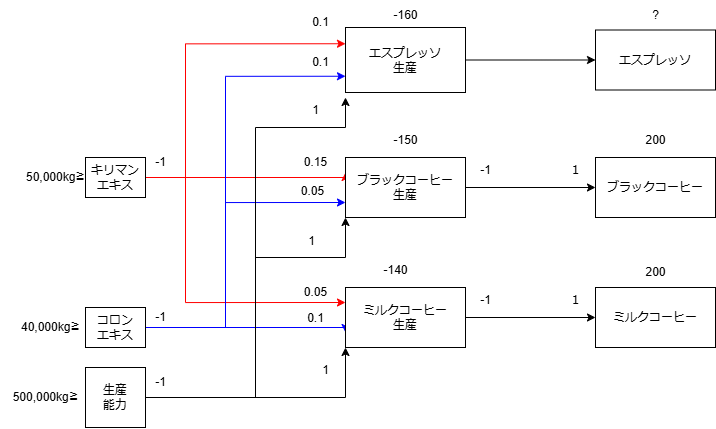

The diagram above was exported from draw.io. Its source (the exported page's mxGraphModel, read from the mxfile embedded in the PNG):
<mxGraphModel dx="996" dy="540" grid="1" gridSize="10" guides="1" tooltips="1" connect="1" arrows="1" fold="1" page="1" pageScale="1" pageWidth="827" pageHeight="1169" math="0" shadow="0">
  <root>
    <mxCell id="0" />
    <mxCell id="1" parent="0" />
    <mxCell id="9zIbIWTkLWNpmeY1kHsO-7" style="edgeStyle=orthogonalEdgeStyle;rounded=0;orthogonalLoop=1;jettySize=auto;html=1;exitX=1;exitY=0.5;exitDx=0;exitDy=0;entryX=0;entryY=0.25;entryDx=0;entryDy=0;strokeColor=#ff0000;" parent="1" source="9zIbIWTkLWNpmeY1kHsO-1" target="9zIbIWTkLWNpmeY1kHsO-3" edge="1">
      <mxGeometry relative="1" as="geometry">
        <Array as="points">
          <mxPoint x="360" y="200" />
        </Array>
      </mxGeometry>
    </mxCell>
    <mxCell id="9zIbIWTkLWNpmeY1kHsO-8" style="edgeStyle=orthogonalEdgeStyle;rounded=0;orthogonalLoop=1;jettySize=auto;html=1;exitX=1;exitY=0.5;exitDx=0;exitDy=0;entryX=0;entryY=0.25;entryDx=0;entryDy=0;strokeColor=#ff0000;" parent="1" source="9zIbIWTkLWNpmeY1kHsO-1" target="9zIbIWTkLWNpmeY1kHsO-4" edge="1">
      <mxGeometry relative="1" as="geometry">
        <Array as="points">
          <mxPoint x="200" y="200" />
          <mxPoint x="200" y="325" />
        </Array>
      </mxGeometry>
    </mxCell>
    <mxCell id="lQoRv_ixPEv0GLF7xJOF-13" style="edgeStyle=orthogonalEdgeStyle;rounded=0;orthogonalLoop=1;jettySize=auto;html=1;exitX=1;exitY=0.5;exitDx=0;exitDy=0;entryX=0;entryY=0.25;entryDx=0;entryDy=0;strokeColor=#ff0000;" edge="1" parent="1" source="9zIbIWTkLWNpmeY1kHsO-1" target="lQoRv_ixPEv0GLF7xJOF-5">
      <mxGeometry relative="1" as="geometry">
        <Array as="points">
          <mxPoint x="200" y="200" />
          <mxPoint x="200" y="66" />
        </Array>
      </mxGeometry>
    </mxCell>
    <mxCell id="9zIbIWTkLWNpmeY1kHsO-1" value="キリマン&lt;div&gt;エキス&lt;/div&gt;" style="rounded=0;whiteSpace=wrap;html=1;" parent="1" vertex="1">
      <mxGeometry x="100" y="180" width="60" height="40" as="geometry" />
    </mxCell>
    <mxCell id="9zIbIWTkLWNpmeY1kHsO-9" style="edgeStyle=orthogonalEdgeStyle;rounded=0;orthogonalLoop=1;jettySize=auto;html=1;exitX=1;exitY=0.5;exitDx=0;exitDy=0;entryX=0;entryY=0.75;entryDx=0;entryDy=0;strokeColor=#0000ff;" parent="1" source="9zIbIWTkLWNpmeY1kHsO-2" target="9zIbIWTkLWNpmeY1kHsO-3" edge="1">
      <mxGeometry relative="1" as="geometry">
        <Array as="points">
          <mxPoint x="240" y="350" />
          <mxPoint x="240" y="225" />
        </Array>
      </mxGeometry>
    </mxCell>
    <mxCell id="9zIbIWTkLWNpmeY1kHsO-10" style="edgeStyle=orthogonalEdgeStyle;rounded=0;orthogonalLoop=1;jettySize=auto;html=1;exitX=1;exitY=0.5;exitDx=0;exitDy=0;entryX=0;entryY=0.75;entryDx=0;entryDy=0;strokeColor=#0000ff;" parent="1" source="9zIbIWTkLWNpmeY1kHsO-2" target="9zIbIWTkLWNpmeY1kHsO-4" edge="1">
      <mxGeometry relative="1" as="geometry">
        <Array as="points">
          <mxPoint x="360" y="350" />
        </Array>
      </mxGeometry>
    </mxCell>
    <mxCell id="lQoRv_ixPEv0GLF7xJOF-14" style="edgeStyle=orthogonalEdgeStyle;rounded=0;orthogonalLoop=1;jettySize=auto;html=1;exitX=1;exitY=0.5;exitDx=0;exitDy=0;entryX=0;entryY=0.75;entryDx=0;entryDy=0;strokeColor=#0000ff;" edge="1" parent="1" source="9zIbIWTkLWNpmeY1kHsO-2" target="lQoRv_ixPEv0GLF7xJOF-5">
      <mxGeometry relative="1" as="geometry">
        <Array as="points">
          <mxPoint x="240" y="350" />
          <mxPoint x="240" y="99" />
        </Array>
      </mxGeometry>
    </mxCell>
    <mxCell id="9zIbIWTkLWNpmeY1kHsO-2" value="コロン&lt;div&gt;エキス&lt;/div&gt;" style="rounded=0;whiteSpace=wrap;html=1;" parent="1" vertex="1">
      <mxGeometry x="100" y="330" width="60" height="40" as="geometry" />
    </mxCell>
    <mxCell id="9zIbIWTkLWNpmeY1kHsO-11" style="edgeStyle=orthogonalEdgeStyle;rounded=0;orthogonalLoop=1;jettySize=auto;html=1;exitX=1;exitY=0.5;exitDx=0;exitDy=0;entryX=0;entryY=0.5;entryDx=0;entryDy=0;" parent="1" source="9zIbIWTkLWNpmeY1kHsO-3" target="9zIbIWTkLWNpmeY1kHsO-5" edge="1">
      <mxGeometry relative="1" as="geometry" />
    </mxCell>
    <mxCell id="9zIbIWTkLWNpmeY1kHsO-3" value="ブラックコーヒー&lt;div&gt;生産&lt;/div&gt;" style="rounded=0;whiteSpace=wrap;html=1;" parent="1" vertex="1">
      <mxGeometry x="360" y="180" width="120" height="60" as="geometry" />
    </mxCell>
    <mxCell id="9zIbIWTkLWNpmeY1kHsO-12" style="edgeStyle=orthogonalEdgeStyle;rounded=0;orthogonalLoop=1;jettySize=auto;html=1;exitX=1;exitY=0.5;exitDx=0;exitDy=0;entryX=0;entryY=0.5;entryDx=0;entryDy=0;" parent="1" source="9zIbIWTkLWNpmeY1kHsO-4" target="9zIbIWTkLWNpmeY1kHsO-6" edge="1">
      <mxGeometry relative="1" as="geometry" />
    </mxCell>
    <mxCell id="9zIbIWTkLWNpmeY1kHsO-4" value="ミルクコーヒー&lt;div&gt;生産&lt;/div&gt;" style="rounded=0;whiteSpace=wrap;html=1;" parent="1" vertex="1">
      <mxGeometry x="360" y="310" width="120" height="60" as="geometry" />
    </mxCell>
    <mxCell id="9zIbIWTkLWNpmeY1kHsO-5" value="ブラックコーヒー" style="rounded=0;whiteSpace=wrap;html=1;" parent="1" vertex="1">
      <mxGeometry x="610" y="180" width="120" height="60" as="geometry" />
    </mxCell>
    <mxCell id="9zIbIWTkLWNpmeY1kHsO-6" value="ミルクコーヒー" style="rounded=0;whiteSpace=wrap;html=1;" parent="1" vertex="1">
      <mxGeometry x="610" y="310" width="120" height="60" as="geometry" />
    </mxCell>
    <mxCell id="9zIbIWTkLWNpmeY1kHsO-13" value="-1" style="text;html=1;align=center;verticalAlign=middle;resizable=0;points=[];autosize=1;strokeColor=none;fillColor=none;" parent="1" vertex="1">
      <mxGeometry x="160" y="170" width="30" height="30" as="geometry" />
    </mxCell>
    <mxCell id="9zIbIWTkLWNpmeY1kHsO-14" value="-1" style="text;html=1;align=center;verticalAlign=middle;resizable=0;points=[];autosize=1;strokeColor=none;fillColor=none;" parent="1" vertex="1">
      <mxGeometry x="160" y="325" width="30" height="30" as="geometry" />
    </mxCell>
    <mxCell id="9zIbIWTkLWNpmeY1kHsO-15" value="0.15" style="text;html=1;align=center;verticalAlign=middle;resizable=0;points=[];autosize=1;strokeColor=none;fillColor=none;" parent="1" vertex="1">
      <mxGeometry x="305" y="170" width="50" height="30" as="geometry" />
    </mxCell>
    <mxCell id="9zIbIWTkLWNpmeY1kHsO-16" value="0.05" style="text;html=1;align=center;verticalAlign=middle;resizable=0;points=[];autosize=1;strokeColor=none;fillColor=none;" parent="1" vertex="1">
      <mxGeometry x="305" y="300" width="50" height="30" as="geometry" />
    </mxCell>
    <mxCell id="9zIbIWTkLWNpmeY1kHsO-17" value="0.05" style="text;html=1;align=center;verticalAlign=middle;resizable=0;points=[];autosize=1;strokeColor=none;fillColor=none;" parent="1" vertex="1">
      <mxGeometry x="302" y="199" width="50" height="30" as="geometry" />
    </mxCell>
    <mxCell id="9zIbIWTkLWNpmeY1kHsO-19" value="0.1" style="text;html=1;align=center;verticalAlign=middle;resizable=0;points=[];autosize=1;strokeColor=none;fillColor=none;" parent="1" vertex="1">
      <mxGeometry x="310" y="326" width="40" height="30" as="geometry" />
    </mxCell>
    <mxCell id="9zIbIWTkLWNpmeY1kHsO-21" style="edgeStyle=orthogonalEdgeStyle;rounded=0;orthogonalLoop=1;jettySize=auto;html=1;exitX=1;exitY=0.5;exitDx=0;exitDy=0;entryX=0;entryY=1;entryDx=0;entryDy=0;" parent="1" source="9zIbIWTkLWNpmeY1kHsO-20" target="9zIbIWTkLWNpmeY1kHsO-3" edge="1">
      <mxGeometry relative="1" as="geometry">
        <Array as="points">
          <mxPoint x="270" y="420" />
          <mxPoint x="270" y="280" />
          <mxPoint x="360" y="280" />
        </Array>
      </mxGeometry>
    </mxCell>
    <mxCell id="9zIbIWTkLWNpmeY1kHsO-22" style="edgeStyle=orthogonalEdgeStyle;rounded=0;orthogonalLoop=1;jettySize=auto;html=1;exitX=1;exitY=0.5;exitDx=0;exitDy=0;entryX=0;entryY=1;entryDx=0;entryDy=0;" parent="1" source="9zIbIWTkLWNpmeY1kHsO-20" target="9zIbIWTkLWNpmeY1kHsO-4" edge="1">
      <mxGeometry relative="1" as="geometry" />
    </mxCell>
    <mxCell id="lQoRv_ixPEv0GLF7xJOF-16" style="edgeStyle=orthogonalEdgeStyle;rounded=0;orthogonalLoop=1;jettySize=auto;html=1;exitX=1;exitY=0.5;exitDx=0;exitDy=0;" edge="1" parent="1" source="9zIbIWTkLWNpmeY1kHsO-20">
      <mxGeometry relative="1" as="geometry">
        <mxPoint x="359.9999999999998" y="120" as="targetPoint" />
        <Array as="points">
          <mxPoint x="270" y="420" />
          <mxPoint x="270" y="150" />
          <mxPoint x="360" y="150" />
        </Array>
      </mxGeometry>
    </mxCell>
    <mxCell id="9zIbIWTkLWNpmeY1kHsO-20" value="生産&lt;div&gt;能力&lt;/div&gt;" style="rounded=0;whiteSpace=wrap;html=1;" parent="1" vertex="1">
      <mxGeometry x="100" y="390" width="60" height="60" as="geometry" />
    </mxCell>
    <mxCell id="9zIbIWTkLWNpmeY1kHsO-24" value="500,000kg≧" style="text;html=1;align=center;verticalAlign=middle;resizable=0;points=[];autosize=1;strokeColor=none;fillColor=none;" parent="1" vertex="1">
      <mxGeometry x="15" y="405" width="90" height="30" as="geometry" />
    </mxCell>
    <mxCell id="9zIbIWTkLWNpmeY1kHsO-25" value="-1" style="text;html=1;align=center;verticalAlign=middle;resizable=0;points=[];autosize=1;strokeColor=none;fillColor=none;" parent="1" vertex="1">
      <mxGeometry x="485" y="178" width="30" height="30" as="geometry" />
    </mxCell>
    <mxCell id="9zIbIWTkLWNpmeY1kHsO-26" value="-1" style="text;html=1;align=center;verticalAlign=middle;resizable=0;points=[];autosize=1;strokeColor=none;fillColor=none;" parent="1" vertex="1">
      <mxGeometry x="485" y="308" width="30" height="30" as="geometry" />
    </mxCell>
    <mxCell id="9zIbIWTkLWNpmeY1kHsO-27" value="１" style="text;html=1;align=center;verticalAlign=middle;resizable=0;points=[];autosize=1;strokeColor=none;fillColor=none;" parent="1" vertex="1">
      <mxGeometry x="570" y="178" width="40" height="30" as="geometry" />
    </mxCell>
    <mxCell id="9zIbIWTkLWNpmeY1kHsO-29" value="１" style="text;html=1;align=center;verticalAlign=middle;resizable=0;points=[];autosize=1;strokeColor=none;fillColor=none;" parent="1" vertex="1">
      <mxGeometry x="570" y="308" width="40" height="30" as="geometry" />
    </mxCell>
    <mxCell id="9zIbIWTkLWNpmeY1kHsO-30" value="40,000kg≧" style="text;html=1;align=center;verticalAlign=middle;resizable=0;points=[];autosize=1;strokeColor=none;fillColor=none;" parent="1" vertex="1">
      <mxGeometry x="25" y="335" width="80" height="30" as="geometry" />
    </mxCell>
    <mxCell id="9zIbIWTkLWNpmeY1kHsO-31" value="50,000kg≧" style="text;html=1;align=center;verticalAlign=middle;resizable=0;points=[];autosize=1;strokeColor=none;fillColor=none;" parent="1" vertex="1">
      <mxGeometry x="30" y="185" width="80" height="30" as="geometry" />
    </mxCell>
    <mxCell id="9zIbIWTkLWNpmeY1kHsO-32" value="-1" style="text;html=1;align=center;verticalAlign=middle;resizable=0;points=[];autosize=1;strokeColor=none;fillColor=none;" parent="1" vertex="1">
      <mxGeometry x="160" y="390" width="30" height="30" as="geometry" />
    </mxCell>
    <mxCell id="9zIbIWTkLWNpmeY1kHsO-33" value="1" style="text;html=1;align=center;verticalAlign=middle;resizable=0;points=[];autosize=1;strokeColor=none;fillColor=none;" parent="1" vertex="1">
      <mxGeometry x="325" y="378" width="30" height="30" as="geometry" />
    </mxCell>
    <mxCell id="9zIbIWTkLWNpmeY1kHsO-34" value="1" style="text;html=1;align=center;verticalAlign=middle;resizable=0;points=[];autosize=1;strokeColor=none;fillColor=none;" parent="1" vertex="1">
      <mxGeometry x="311" y="249" width="30" height="30" as="geometry" />
    </mxCell>
    <mxCell id="lQoRv_ixPEv0GLF7xJOF-1" value="-150" style="text;html=1;align=center;verticalAlign=middle;resizable=0;points=[];autosize=1;strokeColor=none;fillColor=none;" vertex="1" parent="1">
      <mxGeometry x="395" y="148" width="50" height="30" as="geometry" />
    </mxCell>
    <mxCell id="lQoRv_ixPEv0GLF7xJOF-2" value="-140" style="text;html=1;align=center;verticalAlign=middle;resizable=0;points=[];autosize=1;strokeColor=none;fillColor=none;" vertex="1" parent="1">
      <mxGeometry x="385" y="278" width="50" height="30" as="geometry" />
    </mxCell>
    <mxCell id="lQoRv_ixPEv0GLF7xJOF-3" value="200" style="text;html=1;align=center;verticalAlign=middle;resizable=0;points=[];autosize=1;strokeColor=none;fillColor=none;" vertex="1" parent="1">
      <mxGeometry x="650" y="148" width="40" height="30" as="geometry" />
    </mxCell>
    <mxCell id="lQoRv_ixPEv0GLF7xJOF-4" value="200" style="text;html=1;align=center;verticalAlign=middle;resizable=0;points=[];autosize=1;strokeColor=none;fillColor=none;" vertex="1" parent="1">
      <mxGeometry x="650" y="280" width="40" height="30" as="geometry" />
    </mxCell>
    <mxCell id="lQoRv_ixPEv0GLF7xJOF-15" style="edgeStyle=orthogonalEdgeStyle;rounded=0;orthogonalLoop=1;jettySize=auto;html=1;exitX=1;exitY=0.5;exitDx=0;exitDy=0;entryX=0;entryY=0.5;entryDx=0;entryDy=0;" edge="1" parent="1" source="lQoRv_ixPEv0GLF7xJOF-5" target="lQoRv_ixPEv0GLF7xJOF-6">
      <mxGeometry relative="1" as="geometry" />
    </mxCell>
    <mxCell id="lQoRv_ixPEv0GLF7xJOF-5" value="エスプレッソ&lt;div&gt;生産&lt;/div&gt;" style="rounded=0;whiteSpace=wrap;html=1;" vertex="1" parent="1">
      <mxGeometry x="360" y="50" width="120" height="65" as="geometry" />
    </mxCell>
    <mxCell id="lQoRv_ixPEv0GLF7xJOF-6" value="エスプレッソ" style="rounded=0;whiteSpace=wrap;html=1;" vertex="1" parent="1">
      <mxGeometry x="610" y="52.5" width="120" height="60" as="geometry" />
    </mxCell>
    <mxCell id="lQoRv_ixPEv0GLF7xJOF-7" value="0.1" style="text;html=1;align=center;verticalAlign=middle;resizable=0;points=[];autosize=1;strokeColor=none;fillColor=none;" vertex="1" parent="1">
      <mxGeometry x="315" y="30" width="40" height="30" as="geometry" />
    </mxCell>
    <mxCell id="lQoRv_ixPEv0GLF7xJOF-8" value="0.1" style="text;html=1;align=center;verticalAlign=middle;resizable=0;points=[];autosize=1;strokeColor=none;fillColor=none;" vertex="1" parent="1">
      <mxGeometry x="315" y="70" width="40" height="30" as="geometry" />
    </mxCell>
    <mxCell id="lQoRv_ixPEv0GLF7xJOF-9" value="-160" style="text;html=1;align=center;verticalAlign=middle;resizable=0;points=[];autosize=1;strokeColor=none;fillColor=none;" vertex="1" parent="1">
      <mxGeometry x="395" y="22.5" width="50" height="30" as="geometry" />
    </mxCell>
    <mxCell id="lQoRv_ixPEv0GLF7xJOF-11" value="?" style="text;html=1;align=center;verticalAlign=middle;resizable=0;points=[];autosize=1;strokeColor=none;fillColor=none;" vertex="1" parent="1">
      <mxGeometry x="655" y="22.5" width="30" height="30" as="geometry" />
    </mxCell>
    <mxCell id="lQoRv_ixPEv0GLF7xJOF-18" value="1" style="text;html=1;align=center;verticalAlign=middle;resizable=0;points=[];autosize=1;strokeColor=none;fillColor=none;" vertex="1" parent="1">
      <mxGeometry x="315" y="118" width="30" height="30" as="geometry" />
    </mxCell>
  </root>
</mxGraphModel>